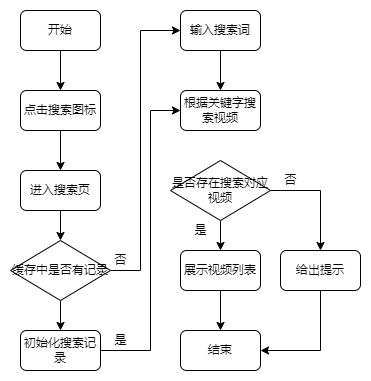

The diagram above was exported from draw.io. Its source (the exported page's mxGraphModel, read from the mxfile embedded in the PNG):
<mxGraphModel dx="1050" dy="629" grid="1" gridSize="10" guides="1" tooltips="1" connect="1" arrows="1" fold="1" page="1" pageScale="1" pageWidth="827" pageHeight="1169" math="0" shadow="0">
  <root>
    <mxCell id="jqjLJYbN9FVkwUjmRHXG-0" />
    <mxCell id="jqjLJYbN9FVkwUjmRHXG-1" parent="jqjLJYbN9FVkwUjmRHXG-0" />
    <mxCell id="Tb38ntSUm8MJ_EC1hEAJ-9" style="edgeStyle=orthogonalEdgeStyle;rounded=0;jumpStyle=arc;orthogonalLoop=1;jettySize=auto;html=1;exitX=0.5;exitY=1;exitDx=0;exitDy=0;" edge="1" parent="jqjLJYbN9FVkwUjmRHXG-1" source="TZ9aFAULH85I0OUkW5zi-0" target="TZ9aFAULH85I0OUkW5zi-1">
      <mxGeometry relative="1" as="geometry" />
    </mxCell>
    <mxCell id="TZ9aFAULH85I0OUkW5zi-0" value="开始" style="rounded=1;whiteSpace=wrap;html=1;" vertex="1" parent="jqjLJYbN9FVkwUjmRHXG-1">
      <mxGeometry x="280" y="80" width="80" height="40" as="geometry" />
    </mxCell>
    <mxCell id="Tb38ntSUm8MJ_EC1hEAJ-8" style="edgeStyle=orthogonalEdgeStyle;rounded=0;jumpStyle=arc;orthogonalLoop=1;jettySize=auto;html=1;exitX=0.5;exitY=1;exitDx=0;exitDy=0;" edge="1" parent="jqjLJYbN9FVkwUjmRHXG-1" source="TZ9aFAULH85I0OUkW5zi-1" target="TZ9aFAULH85I0OUkW5zi-2">
      <mxGeometry relative="1" as="geometry" />
    </mxCell>
    <mxCell id="TZ9aFAULH85I0OUkW5zi-1" value="点击搜索图标" style="rounded=1;whiteSpace=wrap;html=1;" vertex="1" parent="jqjLJYbN9FVkwUjmRHXG-1">
      <mxGeometry x="280" y="160" width="80" height="40" as="geometry" />
    </mxCell>
    <mxCell id="Tb38ntSUm8MJ_EC1hEAJ-7" style="edgeStyle=orthogonalEdgeStyle;rounded=0;jumpStyle=arc;orthogonalLoop=1;jettySize=auto;html=1;exitX=0.5;exitY=1;exitDx=0;exitDy=0;entryX=0.5;entryY=0;entryDx=0;entryDy=0;" edge="1" parent="jqjLJYbN9FVkwUjmRHXG-1" source="TZ9aFAULH85I0OUkW5zi-2" target="Tb38ntSUm8MJ_EC1hEAJ-0">
      <mxGeometry relative="1" as="geometry" />
    </mxCell>
    <mxCell id="TZ9aFAULH85I0OUkW5zi-2" value="进入搜索页" style="rounded=1;whiteSpace=wrap;html=1;" vertex="1" parent="jqjLJYbN9FVkwUjmRHXG-1">
      <mxGeometry x="280" y="240" width="80" height="40" as="geometry" />
    </mxCell>
    <mxCell id="Tb38ntSUm8MJ_EC1hEAJ-5" style="edgeStyle=orthogonalEdgeStyle;rounded=0;jumpStyle=arc;orthogonalLoop=1;jettySize=auto;html=1;exitX=1;exitY=0.5;exitDx=0;exitDy=0;entryX=0;entryY=0.5;entryDx=0;entryDy=0;" edge="1" parent="jqjLJYbN9FVkwUjmRHXG-1" source="Tb38ntSUm8MJ_EC1hEAJ-0" target="Tb38ntSUm8MJ_EC1hEAJ-3">
      <mxGeometry relative="1" as="geometry">
        <mxPoint x="430" y="140" as="targetPoint" />
        <Array as="points">
          <mxPoint x="400" y="340" />
          <mxPoint x="400" y="100" />
        </Array>
      </mxGeometry>
    </mxCell>
    <mxCell id="Tb38ntSUm8MJ_EC1hEAJ-6" style="edgeStyle=orthogonalEdgeStyle;rounded=0;jumpStyle=arc;orthogonalLoop=1;jettySize=auto;html=1;exitX=0.5;exitY=1;exitDx=0;exitDy=0;entryX=0.5;entryY=0;entryDx=0;entryDy=0;" edge="1" parent="jqjLJYbN9FVkwUjmRHXG-1" source="Tb38ntSUm8MJ_EC1hEAJ-0" target="Tb38ntSUm8MJ_EC1hEAJ-1">
      <mxGeometry relative="1" as="geometry" />
    </mxCell>
    <mxCell id="Tb38ntSUm8MJ_EC1hEAJ-0" value="缓存中是否有记录" style="rhombus;whiteSpace=wrap;html=1;" vertex="1" parent="jqjLJYbN9FVkwUjmRHXG-1">
      <mxGeometry x="270" y="310" width="100" height="60" as="geometry" />
    </mxCell>
    <mxCell id="Tb38ntSUm8MJ_EC1hEAJ-4" style="edgeStyle=orthogonalEdgeStyle;rounded=0;jumpStyle=arc;orthogonalLoop=1;jettySize=auto;html=1;entryX=0;entryY=0.5;entryDx=0;entryDy=0;" edge="1" parent="jqjLJYbN9FVkwUjmRHXG-1" source="Tb38ntSUm8MJ_EC1hEAJ-1" target="Tb38ntSUm8MJ_EC1hEAJ-2">
      <mxGeometry relative="1" as="geometry">
        <Array as="points">
          <mxPoint x="410" y="420" />
          <mxPoint x="410" y="180" />
        </Array>
      </mxGeometry>
    </mxCell>
    <mxCell id="Tb38ntSUm8MJ_EC1hEAJ-1" value="初始化搜索记录" style="rounded=1;whiteSpace=wrap;html=1;" vertex="1" parent="jqjLJYbN9FVkwUjmRHXG-1">
      <mxGeometry x="280" y="400" width="80" height="40" as="geometry" />
    </mxCell>
    <mxCell id="Tb38ntSUm8MJ_EC1hEAJ-2" value="根据关键字搜索视频" style="rounded=1;whiteSpace=wrap;html=1;" vertex="1" parent="jqjLJYbN9FVkwUjmRHXG-1">
      <mxGeometry x="440" y="160" width="80" height="40" as="geometry" />
    </mxCell>
    <mxCell id="Tb38ntSUm8MJ_EC1hEAJ-12" style="edgeStyle=orthogonalEdgeStyle;rounded=0;jumpStyle=arc;orthogonalLoop=1;jettySize=auto;html=1;exitX=0.5;exitY=1;exitDx=0;exitDy=0;" edge="1" parent="jqjLJYbN9FVkwUjmRHXG-1" source="Tb38ntSUm8MJ_EC1hEAJ-3" target="Tb38ntSUm8MJ_EC1hEAJ-2">
      <mxGeometry relative="1" as="geometry" />
    </mxCell>
    <mxCell id="Tb38ntSUm8MJ_EC1hEAJ-3" value="输入搜索词" style="rounded=1;whiteSpace=wrap;html=1;" vertex="1" parent="jqjLJYbN9FVkwUjmRHXG-1">
      <mxGeometry x="440" y="80" width="80" height="40" as="geometry" />
    </mxCell>
    <mxCell id="Tb38ntSUm8MJ_EC1hEAJ-10" value="否" style="text;html=1;align=center;verticalAlign=middle;resizable=0;points=[];autosize=1;strokeColor=none;fillColor=none;" vertex="1" parent="jqjLJYbN9FVkwUjmRHXG-1">
      <mxGeometry x="360" y="315" width="40" height="30" as="geometry" />
    </mxCell>
    <mxCell id="Tb38ntSUm8MJ_EC1hEAJ-11" value="是" style="text;html=1;align=center;verticalAlign=middle;resizable=0;points=[];autosize=1;strokeColor=none;fillColor=none;" vertex="1" parent="jqjLJYbN9FVkwUjmRHXG-1">
      <mxGeometry x="360" y="395" width="40" height="30" as="geometry" />
    </mxCell>
    <mxCell id="Tb38ntSUm8MJ_EC1hEAJ-15" style="edgeStyle=orthogonalEdgeStyle;rounded=0;jumpStyle=arc;orthogonalLoop=1;jettySize=auto;html=1;exitX=0.5;exitY=1;exitDx=0;exitDy=0;entryX=0.5;entryY=0;entryDx=0;entryDy=0;" edge="1" parent="jqjLJYbN9FVkwUjmRHXG-1" source="Tb38ntSUm8MJ_EC1hEAJ-13" target="Tb38ntSUm8MJ_EC1hEAJ-14">
      <mxGeometry relative="1" as="geometry" />
    </mxCell>
    <mxCell id="Tb38ntSUm8MJ_EC1hEAJ-19" style="edgeStyle=orthogonalEdgeStyle;rounded=0;jumpStyle=arc;orthogonalLoop=1;jettySize=auto;html=1;exitX=1;exitY=0.5;exitDx=0;exitDy=0;entryX=0.5;entryY=0;entryDx=0;entryDy=0;" edge="1" parent="jqjLJYbN9FVkwUjmRHXG-1" source="Tb38ntSUm8MJ_EC1hEAJ-13" target="Tb38ntSUm8MJ_EC1hEAJ-18">
      <mxGeometry relative="1" as="geometry" />
    </mxCell>
    <mxCell id="Tb38ntSUm8MJ_EC1hEAJ-13" value="是否存在搜索对应视频" style="rhombus;whiteSpace=wrap;html=1;" vertex="1" parent="jqjLJYbN9FVkwUjmRHXG-1">
      <mxGeometry x="430" y="230" width="100" height="60" as="geometry" />
    </mxCell>
    <mxCell id="Tb38ntSUm8MJ_EC1hEAJ-17" style="edgeStyle=orthogonalEdgeStyle;rounded=0;jumpStyle=arc;orthogonalLoop=1;jettySize=auto;html=1;exitX=0.5;exitY=1;exitDx=0;exitDy=0;entryX=0.5;entryY=0;entryDx=0;entryDy=0;" edge="1" parent="jqjLJYbN9FVkwUjmRHXG-1" source="Tb38ntSUm8MJ_EC1hEAJ-14" target="Tb38ntSUm8MJ_EC1hEAJ-16">
      <mxGeometry relative="1" as="geometry" />
    </mxCell>
    <mxCell id="Tb38ntSUm8MJ_EC1hEAJ-14" value="展示视频列表" style="rounded=1;whiteSpace=wrap;html=1;" vertex="1" parent="jqjLJYbN9FVkwUjmRHXG-1">
      <mxGeometry x="440" y="320" width="80" height="40" as="geometry" />
    </mxCell>
    <mxCell id="Tb38ntSUm8MJ_EC1hEAJ-16" value="结束" style="rounded=1;whiteSpace=wrap;html=1;" vertex="1" parent="jqjLJYbN9FVkwUjmRHXG-1">
      <mxGeometry x="440" y="400" width="80" height="40" as="geometry" />
    </mxCell>
    <mxCell id="Tb38ntSUm8MJ_EC1hEAJ-20" style="edgeStyle=orthogonalEdgeStyle;rounded=0;jumpStyle=arc;orthogonalLoop=1;jettySize=auto;html=1;exitX=0.5;exitY=1;exitDx=0;exitDy=0;entryX=1;entryY=0.5;entryDx=0;entryDy=0;" edge="1" parent="jqjLJYbN9FVkwUjmRHXG-1" source="Tb38ntSUm8MJ_EC1hEAJ-18" target="Tb38ntSUm8MJ_EC1hEAJ-16">
      <mxGeometry relative="1" as="geometry" />
    </mxCell>
    <mxCell id="Tb38ntSUm8MJ_EC1hEAJ-18" value="给出提示" style="rounded=1;whiteSpace=wrap;html=1;" vertex="1" parent="jqjLJYbN9FVkwUjmRHXG-1">
      <mxGeometry x="540" y="320" width="80" height="40" as="geometry" />
    </mxCell>
    <mxCell id="Tb38ntSUm8MJ_EC1hEAJ-21" value="是" style="text;html=1;align=center;verticalAlign=middle;resizable=0;points=[];autosize=1;strokeColor=none;fillColor=none;" vertex="1" parent="jqjLJYbN9FVkwUjmRHXG-1">
      <mxGeometry x="440" y="285" width="40" height="30" as="geometry" />
    </mxCell>
    <mxCell id="Tb38ntSUm8MJ_EC1hEAJ-22" value="否" style="text;html=1;align=center;verticalAlign=middle;resizable=0;points=[];autosize=1;strokeColor=none;fillColor=none;" vertex="1" parent="jqjLJYbN9FVkwUjmRHXG-1">
      <mxGeometry x="530" y="235" width="40" height="30" as="geometry" />
    </mxCell>
  </root>
</mxGraphModel>